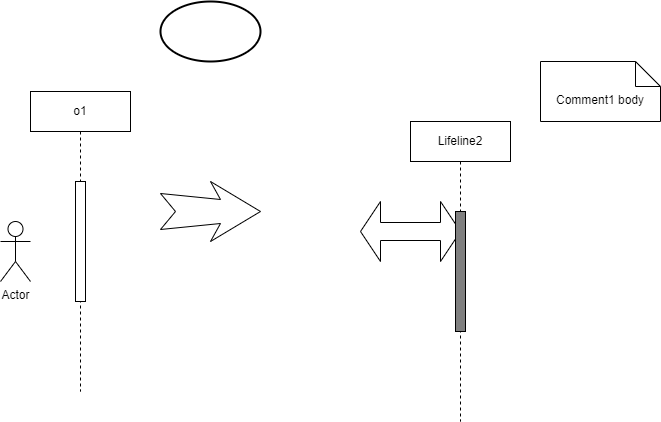

The diagram above was exported from draw.io. Its source (the exported page's mxGraphModel, read from the mxfile embedded in the PNG):
<mxGraphModel dx="795" dy="419" grid="1" gridSize="10" guides="1" tooltips="1" connect="1" arrows="1" fold="1" page="1" pageScale="1" pageWidth="827" pageHeight="1169" math="0" shadow="0">
  <root>
    <mxCell id="0" />
    <mxCell id="1" parent="0" />
    <mxCell id="19" value="" style="strokeWidth=2;html=1;shape=mxgraph.flowchart.start_1;whiteSpace=wrap;" vertex="1" parent="1">
      <mxGeometry x="230" y="90" width="100" height="60" as="geometry" />
    </mxCell>
    <mxCell id="20" value="" style="html=1;shadow=0;dashed=0;align=center;verticalAlign=middle;shape=mxgraph.arrows2.stylisedArrow;dy=0.6;dx=40;notch=15;feather=0.4;" vertex="1" parent="1">
      <mxGeometry x="230" y="270" width="100" height="60" as="geometry" />
    </mxCell>
    <mxCell id="21" value="" style="shape=doubleArrow;whiteSpace=wrap;html=1;" vertex="1" parent="1">
      <mxGeometry x="430" y="290" width="100" height="60" as="geometry" />
    </mxCell>
    <mxCell id="22" value="Lifeline2" style="shape=umlLifeline;perimeter=lifelinePerimeter;whiteSpace=wrap;html=1;container=1;collapsible=0;recursiveResize=0;outlineConnect=0;" vertex="1" parent="1">
      <mxGeometry x="480" y="210" width="100" height="300" as="geometry" />
    </mxCell>
    <mxCell id="23" value="" style="html=1;points=[];perimeter=orthogonalPerimeter;fillColor=#808080;" vertex="1" parent="22">
      <mxGeometry x="45" y="90" width="10" height="120" as="geometry" />
    </mxCell>
    <mxCell id="24" value="o1&lt;br&gt;" style="shape=umlLifeline;perimeter=lifelinePerimeter;whiteSpace=wrap;html=1;container=1;collapsible=0;recursiveResize=0;outlineConnect=0;" vertex="1" parent="1">
      <mxGeometry x="100" y="180" width="100" height="300" as="geometry" />
    </mxCell>
    <mxCell id="25" value="" style="html=1;points=[];perimeter=orthogonalPerimeter;" vertex="1" parent="24">
      <mxGeometry x="45" y="90" width="10" height="120" as="geometry" />
    </mxCell>
    <mxCell id="26" value="Actor" style="shape=umlActor;verticalLabelPosition=bottom;verticalAlign=top;html=1;" vertex="1" parent="1">
      <mxGeometry x="70" y="310" width="30" height="60" as="geometry" />
    </mxCell>
    <mxCell id="27" value="Comment1 body" style="shape=note2;boundedLbl=1;whiteSpace=wrap;html=1;size=25;verticalAlign=top;align=center;" vertex="1" parent="1">
      <mxGeometry x="610" y="150" width="120" height="60" as="geometry" />
    </mxCell>
  </root>
</mxGraphModel>